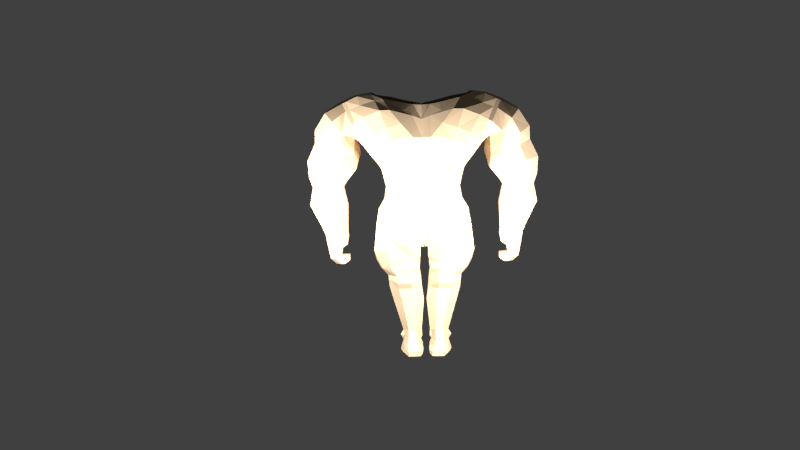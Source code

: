 # Source: umpalumpa.blend  (saved by Blender 2.66.1; exported with 4.5.12 LTS)
import bpy
from mathutils import Matrix  # noqa: F401  (used for matrix-valued properties, if any)

bpy.ops.wm.read_factory_settings(use_empty=True)
scene = bpy.context.scene
scene.name = 'Scene'

# ---- collections
col_collection_1 = bpy.data.collections.new('Collection 1'); scene.collection.children.link(col_collection_1)
col_collection_2 = bpy.data.collections.new('Collection 2'); scene.collection.children.link(col_collection_2)
col_collection_2.hide_render = True
col_collection_2.hide_viewport = True

# ---- materials (node trees are filled in below, after node groups)
mat_material_001 = bpy.data.materials.new('Material.001')
mat_material_001.alpha_threshold = 0.0
mat_material_001.use_transparent_shadow = False
mat_material_001.diffuse_color = (0.5, 0.3646, 0.2315, 1.0)
mat_material_001.roughness = 0.5
mat_material_001.specular_intensity = 0.0
mat_material_001.line_color = (0.0, 0.0, 0.0, 1.0)

# ---- material node trees

# ---- world
world_world = bpy.data.worlds.new('World'); scene.world = world_world
world_world.color = (0.05088, 0.05088, 0.05088)
world_world.use_sun_shadow = False
world_world.sun_shadow_jitter_overblur = 0.0
world_world.cycles.sampling_method = 'MANUAL'
world_world.cycles.sample_map_resolution = 256

# ---- cameras
cam_camera = bpy.data.cameras.new('Camera')
cam_camera.clip_end = 100.0
cam_camera.lens = 35.0
cam_camera.sensor_width = 32.0
cam_camera.sensor_height = 18.0
cam_camera.ortho_scale = 7.314
cam_camera.dof.focus_distance = 0.0
cam_camera.dof.aperture_fstop = 128.0

# ---- lights
light_point = bpy.data.lights.new('Point', 'POINT')
light_point.transmission_factor = 0.0
light_point.energy = 100.0
light_point.shadow_buffer_clip_start = 0.5
light_point.shadow_soft_size = 0.1
light_point.shadow_maximum_resolution = 0.006
light_point.use_absolute_resolution = True
light_point.cycles.use_multiple_importance_sampling = False
light_lamp = bpy.data.lights.new('Lamp', 'POINT')
light_lamp.transmission_factor = 0.0
light_lamp.cutoff_distance = 30.0
light_lamp.energy = 100.0
light_lamp.shadow_buffer_clip_start = 1.001
light_lamp.shadow_soft_size = 0.1
light_lamp.shadow_maximum_resolution = 0.006
light_lamp.use_absolute_resolution = True
light_lamp.cycles.use_multiple_importance_sampling = False

# ---- meshes
me_umpamesh_001 = bpy.data.meshes.new('umpamesh.001')
me_umpamesh_001.from_pydata([(-0.08161, -0.08377, 0.4725), (-0.08092, -0.06203, 0.399), (-0.1763, -0.08857, 0.4853), (-0.1592, -0.0565, 0.4005), (-0.2422, -0.04691, 0.4948), (-0.2034, -0.02359, 0.4065), (-0.241, 0.04869, 0.4946), (-0.2128, 0.03836, 0.399), (-0.1731, 0.1154, 0.4854), (-0.1568, 0.08865, 0.4132), (-0.0784, 0.1142, 0.4726), (-0.0785, 0.08916, 0.4132), (-0.01713, 0.04573, 0.463), (-0.02385, 0.03593, 0.399), (-0.01834, -0.04987, 0.4632), (-0.02801, -0.02626, 0.402), (-0.06799, -0.05084, 0.3663), (-0.1331, -0.05, 0.3663), (-0.1786, 0.004642, 0.3685), (-0.1778, 0.04115, 0.3774), (-0.1311, 0.08592, 0.3853), (-0.06597, 0.0851, 0.3851), (-0.02051, 0.03916, 0.377), (-0.02135, 0.002625, 0.3685), (-0.0624, -0.02658, 0.302), (-0.1279, -0.02575, 0.3021), (-0.1736, 0.02068, 0.3087), (-0.1727, 0.0855, 0.3178), (-0.1258, 0.1307, 0.3242), (-0.06037, 0.1299, 0.3241), (-0.01467, 0.08349, 0.3175), (-0.01551, 0.01867, 0.3084), (-0.0471, -0.01464, 0.0958), (-0.08451, -0.01416, 0.0958), (-0.1106, 0.01264, 0.0958), (-0.0956, 0.05006, 0.09883), (-0.06881, 0.07617, 0.09883), (-0.03139, 0.07569, 0.09883), (-0.01982, 0.0489, 0.0958), (-0.0203, 0.01148, 0.0958), (-0.0849, -0.1162, 0.5178), (-0.1768, -0.1149, 0.5613), (-0.2329, -0.04637, 0.5829), (-0.2317, 0.04934, 0.5826), (-0.1739, 0.1162, 0.5605), (-0.08205, 0.1149, 0.5169), (-0.0161, 0.04637, 0.4982), (-0.01825, -0.0682, 0.4948), (-0.08172, -0.1277, 0.5468), (-0.1694, -0.1264, 0.6065), (-0.2264, -0.05099, 0.6372), (-0.2253, 0.05425, 0.6363), (-0.1669, 0.1277, 0.6045), (-0.07919, 0.1482, 0.5691), (-0.1294, 0.08712, 0.3782), (-0.04877, 0.129, 0.2439), (-0.00553, 0.0846, 0.2439), (-0.1126, -0.01978, 0.2439), (-0.1559, 0.02458, 0.2439), (-0.1107, 0.1298, 0.2439), (-0.006325, 0.02266, 0.2439), (-0.05068, -0.02057, 0.2439), (-0.1551, 0.08652, 0.2439), (-0.1238, 0.05006, 0.07066), (-0.1242, 0.01264, 0.07066), (-0.04594, -0.04371, 0.07443), (-0.08335, -0.04323, 0.07443), (-0.04594, 0.05281, 0.001257), (-0.04594, 0.01135, 0.002103), (-0.01239, 0.0109, -0.0003948), (-0.01473, 0.04882, 0.001275), (-0.0261, 0.0489, 0.04762), (-0.02658, 0.01148, 0.04762), (-0.089, -0.1051, 0.03572), (-0.04175, -0.1055, 0.03766), (-0.04594, -0.2033, 0.03044), (-0.08335, -0.2028, 0.03044), (-0.08335, -0.2066, 0.006561), (-0.04594, -0.2071, 0.006561), (-0.04594, 0.1008, 0.0002768), (-0.06881, 0.1013, 0.003307), (-0.01821, 0.01148, 0.06438), (-0.01773, 0.0489, 0.06438), (-0.07034, 0.01221, 0.0006081), (-0.06939, 0.05329, 0.00127), (-0.1246, 0.05016, 8.606e-05), (-0.1251, 0.01275, 8.606e-05), (-0.1106, 0.01264, 0.04762), (-0.1102, 0.05006, 0.04762), (-0.06881, 0.1114, 0.03976), (-0.04594, 0.1109, 0.03673), (-0.04594, 0.09832, 0.06689), (-0.06881, 0.0988, 0.06992), (-0.1022, 0.003481, 0.06899), (-0.09673, 0.05906, 0.06176), (-0.03697, 0.05597, 0.06402), (-0.03671, 0.00512, 0.06275), (-0.113, -0.07352, 0.002527), (-0.04594, -0.08784, 0.004127), (-0.07625, -0.08715, 0.003311), (-0.01804, -0.1335, 0.01509), (-0.01804, -0.1354, 0.003149), (-0.02826, -0.2077, 0.007901), (-0.02826, -0.204, 0.03178), (-0.08335, -0.2047, 0.0185), (-0.04594, -0.2052, 0.0185), (-0.1174, 0.05011, 0.02385), (-0.1179, 0.01269, 0.02385), (-0.04594, 0.1059, 0.0185), (-0.06881, 0.1063, 0.02153), (-0.01739, 0.01127, 0.02378), (-0.01691, 0.04868, 0.02378), (-0.08675, -0.06818, 0.05464), (-0.1027, -0.09169, 0.02185), (-0.02826, -0.2058, 0.01984), (-0.2252, -0.02733, 0.4473), (-0.169, -0.0695, 0.4345), (-0.08218, -0.06609, 0.436), (-0.04914, -0.0673, 0.05634), (-0.01887, 0.04048, 0.4353), (-0.07949, 0.09553, 0.444), (-0.1663, 0.09966, 0.4425), (-0.2346, 0.04317, 0.4398), (-0.02314, -0.03027, 0.4383), (-0.1769, 0.005825, 0.3459), (-0.01857, 0.04503, 0.3622), (-0.1761, 0.04681, 0.3629), (-0.1314, -0.04475, 0.33), (-0.06613, -0.04552, 0.3298), (-0.0194, 0.003979, 0.3454), (-0.06411, 0.08638, 0.3779), (0.0, -0.1337, 0.8852), (0.0, -0.1094, 0.7206), (-0.1425, -0.1364, 0.8853), (-0.1284, -0.1065, 0.7267), (-0.1989, -0.03631, 0.8869), (-0.1875, -0.03497, 0.7461), (-0.1425, 0.09349, 0.8768), (-0.1586, 0.09606, 0.7155), (1.674e-18, 0.1342, 0.8465), (1.674e-18, 0.1247, 0.7458), (-0.07351, -0.1383, 0.8826), (-0.07351, -0.1141, 0.718), (-0.1506, 0.09478, 0.7962), (-0.1788, -0.03564, 0.8037), (-0.07124, 0.1217, 0.8613), (-0.07124, 0.1217, 0.726), (-0.1769, 0.03784, 0.8062), (-0.07124, 0.1217, 0.7937), (-0.1892, 0.04395, 0.7422), (-0.1993, 0.03173, 0.8854), (1.674e-18, 0.1247, 0.7962), (-0.07351, -0.1262, 0.8003), (-0.1221, -0.1144, 0.809), (0.0, -0.1216, 0.8029), (-0.01765, -0.07666, 0.5131), (-0.2141, 0.04953, 0.7023), (-0.1601, 0.1132, 0.6691), (-0.07588, 0.146, 0.6624), (-0.1541, -0.1198, 0.6726), (-0.07829, -0.1215, 0.6354), (-0.216, -0.04365, 0.6977), (-0.01589, 0.05141, 0.5126), (-0.03574, -0.1136, 0.7193), (-0.03574, -0.1379, 0.8839), (-0.03574, -0.1258, 0.8016), (-0.02809, 0.1235, 0.7952), (-0.02809, 0.1235, 0.738), (-0.02809, 0.133, 0.8523), (0.0007043, -0.05795, 0.5104), (1.655e-17, 0.154, 0.6788), (-0.02809, 0.1528, 0.671), (3.909e-17, 0.1551, 0.5773), (-0.02809, 0.1539, 0.5695), (0.0001493, 0.05797, 0.5138), (-0.03347, -0.1259, 0.6101), (0.0, -0.1255, 0.6113), (0.0, -0.15, 0.9043), (-0.1495, -0.1488, 0.9044), (-0.2114, -0.03896, 0.9062), (-0.1462, 0.09028, 0.8951), (0.0, 0.1541, 0.8619), (-0.07379, -0.1509, 0.9015), (-0.07135, 0.1403, 0.8781), (-0.2119, 0.03571, 0.9045), (-0.03234, -0.1504, 0.9029), (-0.02395, 0.1528, 0.8683), (5.221e-18, -0.1851, 0.9386), (-0.1423, -0.1886, 0.9388), (-0.2001, -0.1488, 0.9117), (-0.07997, -0.191, 0.9431), (-0.04212, -0.1923, 0.941), (-0.1929, -0.1886, 0.946), (-0.2394, -0.1589, 0.9493), (-0.2115, -0.1821, 0.988), (-0.2684, -0.1444, 1.026), (-0.2259, -0.1676, 1.048), (-0.3154, -0.09738, 1.111), (-0.273, -0.1206, 1.133), (-0.366, -0.00332, 1.216), (-0.3103, -0.008463, 1.241), (4.418e-18, -0.1861, 1.031), (-0.04019, -0.1939, 1.031), (3.615e-18, -0.1391, 1.118), (-0.04339, -0.1311, 1.135), (0.0, -0.0921, 1.188), (-0.04216, -0.08375, 1.191), (-0.3896, 0.07807, 1.227), (-0.3215, 0.06799, 1.254), (-0.08681, -0.1909, 1.033), (-0.145, -0.1948, 1.013), (-0.09429, -0.1196, 1.159), (-0.1666, -0.1812, 1.074), (-0.1973, -0.1457, 1.162), (-0.2391, -0.01392, 1.247), (-0.2464, 0.04931, 1.264), (-0.08429, -0.0811, 1.199), (-0.09632, -0.1704, 1.097), (-0.1495, -0.1431, 1.163), (-0.1862, -0.06554, 1.223), (-0.1462, 0.1443, 0.9441), (0.0, 0.1918, 0.9109), (-0.07135, 0.178, 0.9271), (-0.02395, 0.1905, 0.9172), (-0.1495, 0.2132, 1.125), (-8.031e-19, 0.2475, 1.112), (-0.07131, 0.2405, 1.122), (-0.02395, 0.2425, 1.111), (-0.1495, 0.1299, 1.246), (0.0, 0.1642, 1.212), (-0.07131, 0.1608, 1.228), (-0.02395, 0.1628, 1.219), (-0.02395, 0.2099, 1.167), (-0.07131, 0.2079, 1.176), (0.0, 0.2113, 1.16), (-0.1495, 0.177, 1.193), (-0.2205, 0.1617, 1.204), (-0.2205, 0.1146, 1.256), (-0.251, 0.1693, 1.159), (0.0, -0.1246, 0.7617), (-0.1213, -0.1083, 0.7678), (-0.1832, -0.03531, 0.7749), (-0.1546, 0.09542, 0.7558), (1.674e-18, 0.1247, 0.771), (-0.07351, -0.1292, 0.7592), (-0.07124, 0.1217, 0.7598), (-0.1831, 0.04089, 0.7742), (-0.03574, -0.1287, 0.7605), (-0.02809, 0.1235, 0.7666), (-0.02809, 0.1235, 0.8238), (-0.03574, -0.1382, 0.8428), (0.0, -0.1331, 0.844), (-0.1881, 0.02936, 0.8458), (-0.07124, 0.1217, 0.8275), (-0.07351, -0.1377, 0.8415), (1.674e-18, 0.1247, 0.8213), (-0.1465, 0.09414, 0.8365), (-0.1889, -0.03598, 0.8453), (-0.119, -0.1195, 0.8464), (-0.2475, -0.04795, 0.9524), (-0.2419, 0.04331, 0.9524), (-0.02395, 0.2118, 0.9805), (-0.07133, 0.2027, 0.9903), (0.0, 0.2131, 0.9741), (-0.1473, 0.1699, 1.007), (-0.1484, 0.197, 1.074), (-0.07132, 0.2288, 1.057), (0.0, 0.2357, 1.041), (-0.02395, 0.2344, 1.047), (-0.2864, -0.05092, 1.004), (-0.2697, 0.06832, 1.005), (-0.2402, 0.1718, 1.089), (-0.3041, 0.06484, 0.9699), (-0.3765, 0.144, 1.018), (-0.3958, 0.05731, 0.5742), (-0.4329, 0.0997, 0.8046), (-0.3687, 0.02056, 0.5684), (-0.3882, 0.05673, 0.8046), (-0.3642, -0.01679, 0.5696), (-0.387, -0.005276, 0.8046), (-0.3904, -0.04617, 0.5708), (-0.4299, -0.04999, 0.8046), (-0.436, -0.05126, 0.5731), (-0.4919, -0.05123, 0.8046), (-0.4796, -0.01987, 0.5731), (-0.5367, -0.008257, 0.8046), (-0.4806, 0.03082, 0.5731), (-0.5379, 0.05375, 0.8046), (-0.4455, 0.06737, 0.5731), (-0.4949, 0.09846, 0.8046), (-0.3306, -0.02732, 0.9547), (-0.3854, -0.08691, 0.9654), (-0.4629, -0.09019, 0.9912), (-0.5176, -0.03524, 1.017), (-0.5175, 0.04576, 1.028), (-0.4575, 0.1275, 1.032), (-0.3146, 0.1281, 1.065), (-0.363, 0.151, 1.113), (-0.3259, -0.02917, 1.038), (-0.3819, -0.08489, 1.056), (-0.427, -0.08513, 1.117), (-0.4654, -0.03812, 1.161), (-0.4709, 0.05451, 1.176), (-0.4196, 0.1257, 1.161), (-0.3246, 0.06884, 0.8927), (-0.3929, 0.1363, 0.9129), (-0.4888, 0.1331, 0.9331), (-0.5563, 0.06093, 0.9415), (-0.5557, -0.03779, 0.9331), (-0.4874, -0.1053, 0.9129), (-0.3914, -0.102, 0.8927), (-0.324, -0.02989, 0.8843), (-0.4258, -0.06524, 0.8297), (-0.5529, -0.01554, 0.8527), (-0.5019, 0.1148, 0.8527), (-0.4278, 0.117, 0.8412), (-0.374, -0.01034, 0.8249), (-0.4999, -0.0674, 0.8412), (-0.5537, 0.05994, 0.8574), (-0.3748, 0.06515, 0.8297), (-0.4033, 0.06719, 0.6028), (-0.4584, 0.07727, 0.6038), (-0.4924, 0.03564, 0.6069), (-0.4926, -0.01955, 0.6052), (-0.4462, -0.06019, 0.6016), (-0.3924, -0.05593, 0.5974), (-0.3682, -0.01521, 0.5922), (-0.37, 0.02967, 0.5939), (-0.4239, 0.1158, 0.7188), (-0.3691, 0.06314, 0.7188), (-0.3676, -0.01284, 0.7188), (-0.4203, -0.06764, 0.7188), (-0.4999, 0.1143, 0.7188), (-0.5526, 0.05949, 0.7188), (-0.5511, -0.01649, 0.7188), (-0.4963, -0.06915, 0.7188), (-0.3335, -0.09738, 1.102), (-0.3841, -0.00332, 1.207), (-0.4076, 0.07807, 1.218), (-0.2886, 0.1794, 1.143), (-0.3046, -0.04401, 1.023), (-0.2976, 0.04348, 1.03), (-0.2751, 0.1542, 1.092), (-0.2353, 0.07722, 1.261), (-0.2784, 0.108, 1.232), (-0.3303, 0.1171, 1.198), (-0.3548, 0.1291, 1.19), (-0.294, -0.05746, 1.194), (-0.3654, -0.03816, 1.168), (-0.3458, -0.04101, 1.174), (-0.223, -0.06486, 1.214), (-0.3219, 0.02598, 1.047), (-0.5184, 0.05042, 1.093), (-0.4592, 0.1316, 1.089), (-0.4657, -0.09354, 1.045), (-0.5161, -0.0393, 1.08), (-0.3281, -0.03057, 0.9886), (-0.3861, -0.09138, 1.003), (-0.3725, 0.1526, 1.06), (-0.3068, 0.09322, 1.01), (-0.3098, 0.05047, 1.002), (-0.4008, 0.04855, 0.5238), (-0.3742, 0.023, 0.5238), (-0.3735, -0.01386, 0.5238), (-0.399, -0.04044, 0.5238), (-0.4359, -0.04117, 0.5238), (-0.4715, -0.01262, 0.5238), (-0.4722, 0.02424, 0.5238), (-0.4466, 0.05082, 0.5238), (-0.3946, 0.04796, 0.4549), (-0.4014, -0.04161, 0.431), (-0.4643, 0.02214, 0.4851), (-0.3928, -0.04103, 0.4549), (-0.4297, -0.04177, 0.4549), (-0.4563, -0.01622, 0.4549), (-0.457, 0.02064, 0.4549), (-0.4314, 0.04722, 0.4549), (-0.428, -0.01606, 0.431), (-0.4287, 0.0208, 0.431), (-0.4202, 0.0471, 0.4277), (-0.3624, -0.04859, 0.4488), (-0.4388, 0.04872, 0.4851), (-0.3619, -0.02415, 0.4494), (-0.3626, 0.01271, 0.4494), (-0.3642, 0.0404, 0.4488), (-0.3638, -0.04819, 0.474), (-0.4025, -0.03899, 0.4759), (-0.3632, -0.02376, 0.4746), (-0.364, 0.0131, 0.4746), (-0.3655, 0.04079, 0.474), (-0.4325, -0.04177, 0.4851), (-0.4183, -0.01622, 0.4802), (-0.419, 0.02064, 0.4802), (-0.4043, 0.05, 0.4759), (-0.4636, -0.01472, 0.4851), (-0.3836, -0.0429, 0.4329), (-0.3859, 0.0463, 0.4309), (-0.3894, 0.0193, 0.4329), (-0.3886, -0.01756, 0.4329), (-0.4345, -0.04117, 0.5087), (-0.4015, 0.05075, 0.51), (-0.3976, -0.04044, 0.5087), (-0.4224, -0.01343, 0.5051), (-0.4231, 0.02343, 0.5051), (-0.443, 0.05007, 0.5087), (-0.4678, -0.01337, 0.5087), (-0.4685, 0.02349, 0.5087)], [], [(117, 116, 3, 1), (116, 115, 5, 3), (115, 122, 7, 5), (122, 121, 9, 7), (121, 120, 11, 9), (120, 119, 13, 11), (9, 20, 19, 7), (123, 117, 1, 15), (119, 123, 15, 13), (2, 41, 42, 4), (130, 29, 28, 54), (11, 21, 20, 9), (13, 22, 21, 11), (15, 23, 22, 13), (1, 16, 23, 15), (5, 18, 17, 3), (7, 19, 18, 5), (3, 17, 16, 1), (56, 38, 37, 55), (128, 24, 31, 129), (127, 25, 24, 128), (54, 28, 27, 126), (129, 31, 30, 125), (126, 27, 26, 124), (125, 30, 29, 130), (124, 26, 25, 127), (58, 34, 33, 57), (55, 37, 36, 59), (61, 32, 39, 60), (57, 33, 32, 61), (59, 36, 35, 62), (60, 39, 38, 56), (62, 35, 34, 58), (4, 42, 43, 6), (0, 40, 41, 2), (6, 43, 44, 8), (8, 44, 45, 10), (12, 46, 47, 14), (136, 149, 156, 161), (40, 48, 49, 41), (43, 51, 52, 44), (142, 134, 159, 160), (42, 50, 51, 43), (41, 49, 50, 42), (44, 52, 53, 45), (30, 56, 55, 29), (26, 58, 57, 25), (29, 55, 59, 28), (24, 61, 60, 31), (25, 57, 61, 24), (28, 59, 62, 27), (31, 60, 56, 30), (27, 62, 58, 26), (110, 69, 70, 111), (81, 72, 71, 82), (65, 32, 33, 66), (118, 65, 66, 112), (35, 63, 64, 34), (108, 79, 80, 109), (39, 81, 82, 38), (91, 90, 89, 92), (106, 85, 86, 107), (63, 88, 87, 64), (85, 84, 83, 86), (75, 74, 73, 76), (105, 75, 76, 104), (37, 91, 92, 36), (69, 68, 67, 70), (98, 78, 77, 99), (79, 67, 84, 80), (67, 68, 83, 84), (64, 87, 93, 34), (88, 63, 35, 94), (36, 92, 94, 35), (92, 89, 88, 94), (106, 88, 89, 109), (84, 85, 80), (82, 71, 95, 38), (37, 38, 95, 91), (90, 91, 95, 71), (108, 90, 71, 111), (70, 67, 79), (72, 81, 39, 96), (32, 65, 96, 39), (33, 34, 93, 66), (87, 112, 66, 93), (65, 118, 72, 96), (68, 98, 99, 83), (99, 77, 97), (86, 83, 99, 97), (107, 86, 97, 113), (104, 76, 73, 113), (105, 114, 103, 75), (110, 100, 101, 69), (74, 75, 103, 100), (101, 102, 78, 98), (68, 69, 101, 98), (72, 110, 111, 71), (90, 108, 109, 89), (88, 106, 107, 87), (78, 105, 104, 77), (85, 106, 109, 80), (79, 108, 111, 70), (87, 107, 113, 73), (77, 104, 113, 97), (78, 102, 114, 105), (110, 72, 74, 100), (6, 8, 121, 122), (0, 2, 116, 117), (114, 100, 103), (118, 74, 72), (102, 101, 100, 114), (4, 6, 122, 115), (14, 0, 117, 123), (12, 14, 123, 119), (10, 12, 119, 120), (2, 4, 115, 116), (8, 10, 120, 121), (73, 112, 87), (74, 118, 112, 73), (18, 124, 127, 17), (22, 125, 130, 21), (19, 126, 124, 18), (23, 129, 125, 22), (20, 54, 126, 19), (17, 127, 128, 16), (16, 128, 129, 23), (21, 130, 54, 20), (244, 240, 134, 142), (240, 241, 136, 134), (246, 242, 138, 149), (248, 243, 140, 167), (247, 244, 142, 163), (242, 245, 146, 138), (241, 246, 149, 136), (159, 161, 50, 49), (160, 159, 49, 48), (161, 156, 51, 50), (156, 157, 52, 51), (157, 158, 53, 52), (254, 258, 153, 152), (258, 257, 144, 153), (252, 256, 143, 147), (249, 255, 151, 166), (250, 254, 152, 165), (256, 253, 148, 143), (257, 252, 147, 144), (134, 136, 161, 159), (14, 47, 40, 0), (47, 155, 48, 40), (149, 138, 157, 156), (138, 146, 158, 157), (45, 53, 162, 46), (162, 155, 47, 46), (10, 45, 46, 12), (239, 247, 163, 132), (251, 250, 165, 154), (245, 248, 167, 146), (140, 170, 171, 167), (253, 249, 166, 148), (170, 172, 173, 171), (163, 175, 176, 132), (162, 174, 169, 155), (175, 155, 169, 176), (172, 174, 162, 173), (175, 163, 142, 160), (175, 160, 48, 155), (158, 146, 167, 171), (171, 173, 53, 158), (162, 53, 173), (145, 183, 186, 168), (164, 185, 182, 141), (135, 179, 184, 150), (168, 186, 181, 139), (133, 178, 179, 135), (137, 180, 183, 145), (141, 182, 178, 133), (131, 177, 185, 164), (150, 184, 180, 137), (185, 191, 190, 182), (182, 190, 188, 178), (177, 187, 191, 185), (188, 192, 189, 178), (192, 194, 193, 189), (194, 196, 195, 193), (196, 198, 197, 195), (198, 347, 349, 197), (187, 201, 202, 191), (201, 203, 204, 202), (203, 205, 206, 204), (200, 208, 207, 199), (202, 209, 190, 191), (209, 210, 188, 190), (217, 212, 210, 209), (206, 216, 211, 204), (198, 196, 212, 213), (347, 198, 213, 350), (208, 200, 214, 215), (196, 194, 210, 212), (217, 218, 213, 212), (218, 219, 350, 213), (202, 204, 217, 209), (204, 211, 218, 217), (194, 192, 188, 210), (183, 222, 223, 186), (180, 220, 222, 183), (186, 223, 221, 181), (266, 226, 227, 268), (268, 227, 225, 267), (265, 224, 226, 266), (233, 230, 231, 232), (232, 231, 229, 234), (235, 228, 230, 233), (226, 233, 232, 227), (227, 232, 234, 225), (224, 235, 233, 226), (344, 208, 215, 343), (224, 238, 236, 235), (235, 236, 237, 228), (345, 207, 208, 344), (152, 153, 240, 244), (153, 144, 241, 240), (147, 143, 242, 246), (166, 151, 243, 248), (165, 152, 244, 247), (143, 148, 245, 242), (144, 147, 246, 241), (154, 165, 247, 239), (148, 166, 248, 245), (168, 139, 255, 249), (135, 150, 252, 257), (137, 145, 253, 256), (150, 137, 256, 252), (133, 135, 257, 258), (164, 141, 254, 250), (131, 164, 250, 251), (141, 133, 258, 254), (145, 168, 249, 253), (189, 179, 178), (189, 193, 259, 179), (184, 179, 259, 260), (260, 220, 180, 184), (222, 262, 261, 223), (223, 261, 263, 221), (220, 264, 262, 222), (261, 268, 267, 263), (264, 265, 266, 262), (262, 266, 268, 261), (193, 195, 269, 259), (195, 197, 269), (269, 270, 260, 259), (264, 220, 260, 270), (238, 224, 265, 271), (265, 264, 270, 271), (219, 218, 211, 216), (352, 355, 301, 302), (309, 310, 291, 292), (328, 275, 277, 329), (359, 358, 297, 296), (304, 305, 273, 272), (329, 277, 279, 330), (357, 356, 298, 299), (305, 306, 295, 273), (330, 279, 281, 331), (355, 354, 300, 301), (306, 307, 294, 295), (331, 281, 283, 335), (308, 309, 292, 293), (335, 283, 285, 334), (307, 308, 293, 294), (353, 352, 302, 303), (334, 285, 287, 333), (310, 311, 290, 291), (332, 289, 275, 328), (333, 287, 289, 332), (354, 357, 299, 300), (311, 304, 272, 290), (358, 353, 303, 297), (356, 360, 351, 298), (317, 312, 310, 309), (319, 315, 305, 304), (315, 314, 306, 305), (314, 318, 307, 306), (313, 317, 309, 308), (318, 313, 308, 307), (312, 316, 311, 310), (316, 319, 304, 311), (283, 281, 312, 317), (285, 283, 317, 313), (277, 275, 315, 319), (281, 279, 316, 312), (325, 331, 335, 324), (289, 287, 318, 314), (287, 285, 313, 318), (279, 277, 319, 316), (275, 289, 314, 315), (324, 335, 334, 323), (282, 324, 323, 284), (322, 333, 332, 321), (288, 321, 320, 274), (320, 328, 329, 327), (323, 334, 333, 322), (326, 330, 331, 325), (280, 325, 324, 282), (327, 329, 330, 326), (321, 332, 328, 320), (276, 327, 326, 278), (284, 323, 322, 286), (274, 320, 327, 276), (278, 326, 325, 280), (286, 322, 321, 288), (269, 340, 341, 270), (349, 348, 336, 197), (271, 342, 339, 238), (345, 346, 338, 207), (197, 336, 340, 269), (207, 338, 337, 199), (270, 341, 342, 271), (296, 341, 351), (296, 342, 341), (297, 339, 342, 296), (236, 344, 343, 237), (238, 345, 344, 236), (238, 339, 346, 345), (347, 200, 199, 349), (302, 338, 346, 303), (200, 347, 350, 214), (301, 337, 338, 302), (297, 303, 346, 339), (219, 214, 350), (199, 337, 348, 349), (336, 299, 298, 340), (299, 336, 348, 300), (300, 348, 337, 301), (351, 341, 340, 298), (272, 359, 296, 351, 360), (294, 293, 355, 352), (272, 273, 358, 359), (291, 290, 356, 357), (293, 292, 354, 355), (295, 294, 352, 353), (292, 291, 357, 354), (273, 295, 353, 358), (290, 272, 360, 356), (274, 276, 362, 361), (280, 282, 365, 364), (284, 286, 367, 366), (288, 274, 361, 368), (278, 280, 364, 363), (282, 284, 366, 365), (286, 288, 368, 367), (276, 278, 363, 362), (386, 390, 373, 372), (371, 381, 376, 375), (374, 375, 378, 377), (394, 371, 375, 374), (373, 374, 377, 370), (390, 394, 374, 373), (399, 405, 394, 390), (375, 376, 379, 378), (405, 406, 371, 394), (397, 396, 384, 383), (395, 398, 382, 380), (398, 397, 383, 382), (380, 382, 387, 385), (406, 404, 381, 371), (383, 384, 389, 388), (382, 383, 388, 387), (388, 389, 393, 392), (387, 388, 392, 391), (381, 393, 369, 376), (403, 362, 363, 402), (404, 400, 393, 381), (385, 387, 391, 386), (378, 379, 396, 397), (370, 377, 398, 395), (377, 378, 397, 398), (366, 367, 406, 405), (367, 368, 404, 406), (368, 361, 400, 404), (392, 393, 400, 403), (365, 366, 405, 399), (386, 391, 402, 401), (395, 380, 372), (402, 363, 364, 401), (372, 373, 370, 395), (380, 385, 386, 372), (364, 365, 399, 401), (391, 392, 403, 402), (401, 399, 390, 386), (400, 361, 362, 403), (379, 376, 369, 396), (396, 369, 384), (384, 369, 393, 389)])
me_umpamesh_001.materials.append(mat_material_001)
me_umpamesh_001.use_remesh_preserve_volume = False
me_umpamesh_001.use_remesh_preserve_attributes = False
me_umpamesh_001.use_mirror_vertex_groups = False
me_umpamesh_001.update()

# ---- objects
ob_point = bpy.data.objects.new('Point', light_point)
ob_umpalumpa = bpy.data.objects.new('UmpaLumpa', me_umpamesh_001)
ob_lamp = bpy.data.objects.new('Lamp', light_lamp)
ob_camera = bpy.data.objects.new('Camera', cam_camera)

# ---- transforms, parenting, visibility, modifiers, constraints
ob_point.location = (0.4474, -0.5768, 0.5784)
ob_point.lineart.crease_threshold = 0.0
ob_umpalumpa.location = (0.0, 0.0, 0.0)
ob_umpalumpa.show_wire = True
ob_umpalumpa.show_all_edges = True
ob_umpalumpa.lineart.crease_threshold = 0.0
_m = ob_umpalumpa.modifiers.new('Mirror', 'MIRROR')
ob_lamp.location = (-0.643, -0.5794, 0.7747)
ob_lamp.rotation_euler = (0.6503, 0.05522, 1.866)
ob_lamp.lock_rotations_4d = False
ob_lamp.empty_display_type = 'ARROWS'
ob_lamp.color = (0.0, 0.0, 0.0, 0.0)
ob_lamp.lineart.crease_threshold = 0.0
ob_camera.location = (-0.008316, -4.265, 0.894)
ob_camera.rotation_euler = (1.505, 0.0224, 0.02376)
ob_camera.scale = (0.4734, 0.4734, 0.4734)
ob_camera.lock_rotations_4d = False
ob_camera.empty_display_type = 'ARROWS'
ob_camera.color = (0.0, 0.0, 0.0, 0.0)
ob_camera.display_type = 'WIRE'
ob_camera.lineart.crease_threshold = 0.0

# ---- collection membership
col_collection_1.objects.link(ob_point)
col_collection_1.objects.link(ob_umpalumpa)
col_collection_1.objects.link(ob_lamp)
col_collection_2.objects.link(ob_camera)

# ---- scene / render settings (as saved in the file)
scene.camera = ob_camera
scene.frame_start = 1; scene.frame_end = 250; scene.frame_set(1)
scene.render.engine = 'BLENDER_EEVEE_NEXT'
scene.render.image_settings.color_mode = 'RGB'
scene.render.image_settings.compression = 90
scene.render.resolution_percentage = 50
scene.render.dither_intensity = 0.0
scene.render.bake_margin = 2
scene.cycles.use_denoising = False
scene.cycles.samples = 10
scene.cycles.sampling_pattern = 'TABULATED_SOBOL'
scene.cycles.light_sampling_threshold = 0.0
scene.cycles.use_adaptive_sampling = False
scene.cycles.use_light_tree = False
scene.cycles.blur_glossy = 0.0
scene.cycles.volume_bounces = 1
scene.cycles.pixel_filter_type = 'GAUSSIAN'
scene.cycles.sample_clamp_indirect = 0.0
scene.view_settings.view_transform = 'Standard'
bpy.context.view_layer.update()
